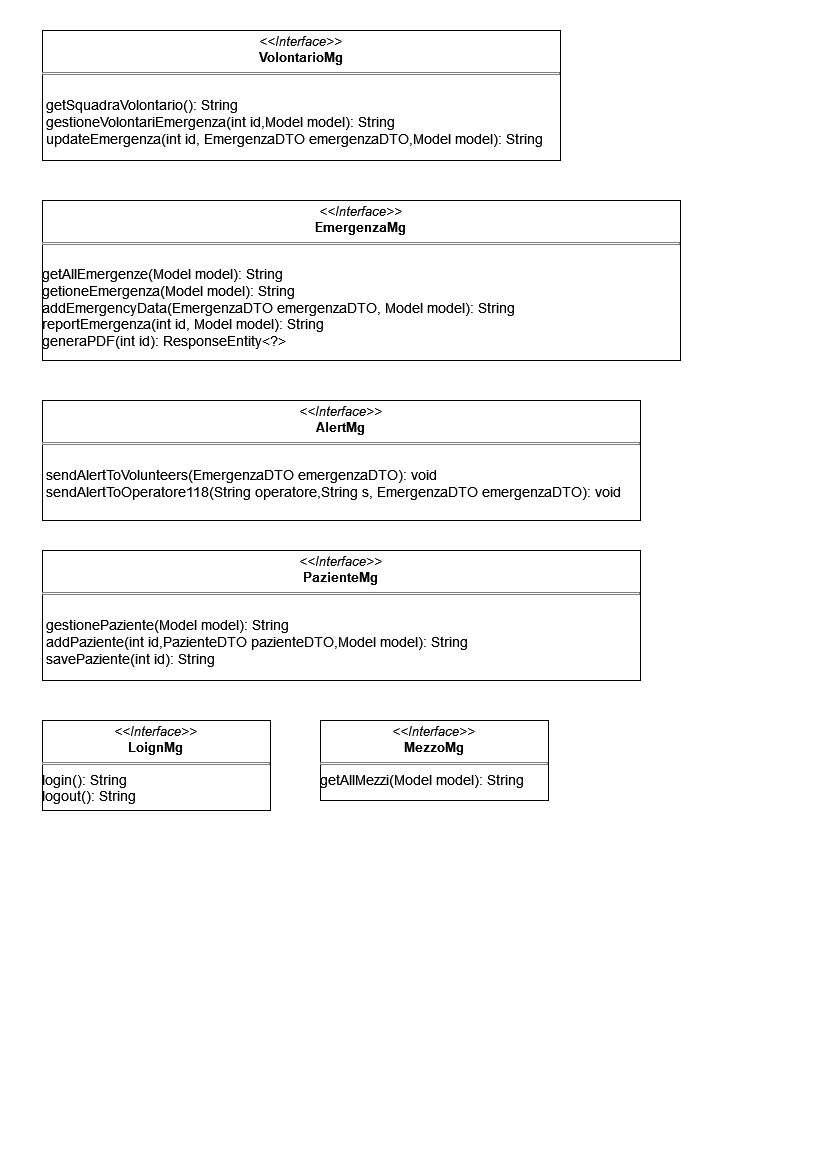

The diagram above was exported from draw.io. Its source (the exported page's mxGraphModel, read from the mxfile embedded in the PNG):
<mxGraphModel dx="1221" dy="761" grid="1" gridSize="10" guides="1" tooltips="1" connect="1" arrows="1" fold="1" page="1" pageScale="1" pageWidth="827" pageHeight="1169" math="0" shadow="0">
  <root>
    <mxCell id="WIyWlLk6GJQsqaUBKTNV-0" />
    <mxCell id="WIyWlLk6GJQsqaUBKTNV-1" parent="WIyWlLk6GJQsqaUBKTNV-0" />
    <mxCell id="YlNXogwaohBHcSjiJK1X-15" value="&lt;p style=&quot;margin: 4px 0px 0px; text-align: center; font-size: 13px;&quot;&gt;&lt;font style=&quot;font-size: 13px;&quot;&gt;&lt;i&gt;&amp;lt;&amp;lt;Interface&amp;gt;&amp;gt;&lt;/i&gt;&lt;br&gt;&lt;b&gt;VolontarioMg&lt;/b&gt;&lt;br&gt;&lt;/font&gt;&lt;/p&gt;&lt;hr size=&quot;1&quot; style=&quot;border-style: solid; font-size: 13px;&quot;&gt;&lt;font style=&quot;font-size: 13px;&quot;&gt;&lt;br&gt;&lt;/font&gt;&lt;p style=&quot;margin: 0px 0px 0px 4px; font-size: 14px;&quot;&gt;&lt;font style=&quot;font-size: 14px;&quot;&gt;getSquadraVolontario(): String&lt;br&gt;&lt;/font&gt;&lt;/p&gt;&lt;p style=&quot;margin: 0px 0px 0px 4px; font-size: 14px;&quot;&gt;&lt;font style=&quot;font-size: 14px;&quot;&gt;gestioneVolontariEmergenza(int id,Model model): String&lt;/font&gt;&lt;/p&gt;&lt;p style=&quot;margin: 0px 0px 0px 4px; font-size: 14px;&quot;&gt;&lt;font style=&quot;font-size: 14px;&quot;&gt;updateEmergenza(int id, EmergenzaDTO emergenzaDTO,Model model): String&lt;font style=&quot;font-size: 14px;&quot;&gt;&lt;br&gt;&lt;/font&gt;&lt;/font&gt;&lt;/p&gt;&lt;p style=&quot;margin: 0px 0px 0px 4px; font-size: 13px;&quot;&gt;&lt;/p&gt;&lt;p style=&quot;margin: 0px 0px 0px 4px; font-size: 13px;&quot;&gt;&lt;/p&gt;&lt;p style=&quot;margin: 0px 0px 0px 4px; font-size: 13px;&quot;&gt;&lt;font style=&quot;font-size: 13px;&quot;&gt;&lt;br&gt;&lt;br&gt;&lt;/font&gt;&lt;/p&gt;&lt;p style=&quot;margin:0px;margin-left:4px;&quot;&gt;&lt;/p&gt;" style="verticalAlign=top;align=left;overflow=fill;html=1;whiteSpace=wrap;" parent="WIyWlLk6GJQsqaUBKTNV-1" vertex="1">
      <mxGeometry x="42" y="30" width="518" height="130" as="geometry" />
    </mxCell>
    <mxCell id="YlNXogwaohBHcSjiJK1X-16" value="&lt;p style=&quot;margin: 4px 0px 0px; text-align: center; font-size: 13px;&quot;&gt;&lt;font style=&quot;font-size: 13px;&quot;&gt;&lt;i&gt;&amp;lt;&amp;lt;Interface&amp;gt;&amp;gt;&lt;/i&gt;&lt;br&gt;&lt;b&gt;EmergenzaMg&lt;/b&gt;&lt;br&gt;&lt;/font&gt;&lt;/p&gt;&lt;hr size=&quot;1&quot; style=&quot;border-style: solid; font-size: 13px;&quot;&gt;&lt;div&gt;&lt;br&gt;&lt;/div&gt;&lt;div style=&quot;font-size: 14px;&quot;&gt;&lt;font style=&quot;font-size: 14px;&quot;&gt;getAllEmergenze(Model model): String&lt;/font&gt;&lt;/div&gt;&lt;div style=&quot;font-size: 14px;&quot;&gt;&lt;font style=&quot;font-size: 14px;&quot;&gt;getioneEmergenza(Model model): String&lt;/font&gt;&lt;/div&gt;&lt;div style=&quot;font-size: 14px;&quot;&gt;&lt;font style=&quot;font-size: 14px;&quot;&gt;addEmergencyData(EmergenzaDTO emergenzaDTO, Model model): String&lt;/font&gt;&lt;/div&gt;&lt;div style=&quot;font-size: 14px;&quot;&gt;&lt;font style=&quot;font-size: 14px;&quot;&gt;reportEmergenza(int id, Model model): String&lt;/font&gt;&lt;/div&gt;&lt;div style=&quot;font-size: 14px;&quot;&gt;&lt;font style=&quot;font-size: 14px;&quot;&gt;generaPDF(int id): ResponseEntity&amp;lt;?&amp;gt;&lt;/font&gt;&lt;br&gt;&lt;/div&gt;&lt;p style=&quot;margin:0px;margin-left:4px;&quot;&gt;&lt;/p&gt;" style="verticalAlign=top;align=left;overflow=fill;html=1;whiteSpace=wrap;" parent="WIyWlLk6GJQsqaUBKTNV-1" vertex="1">
      <mxGeometry x="42" y="200" width="638" height="160" as="geometry" />
    </mxCell>
    <mxCell id="YlNXogwaohBHcSjiJK1X-20" value="&lt;p style=&quot;margin: 4px 0px 0px; text-align: center; font-size: 13px;&quot;&gt;&lt;font style=&quot;font-size: 13px;&quot;&gt;&lt;i&gt;&amp;lt;&amp;lt;Interface&amp;gt;&amp;gt;&lt;/i&gt;&lt;br&gt;&lt;b&gt;AlertMg&lt;/b&gt;&lt;br&gt;&lt;/font&gt;&lt;/p&gt;&lt;hr size=&quot;1&quot; style=&quot;border-style: solid; font-size: 13px;&quot;&gt;&lt;font style=&quot;font-size: 13px;&quot;&gt;&lt;br&gt;&lt;/font&gt;&lt;p style=&quot;margin: 0px 0px 0px 4px; font-size: 14px;&quot;&gt;&lt;font style=&quot;font-size: 14px;&quot;&gt;sendAlertToVolunteers(EmergenzaDTO emergenzaDTO): void&lt;/font&gt;&lt;/p&gt;&lt;p style=&quot;margin: 0px 0px 0px 4px; font-size: 14px;&quot;&gt;&lt;font style=&quot;font-size: 14px;&quot;&gt;sendAlertToOperatore118(String operatore,String s, EmergenzaDTO emergenzaDTO): void&lt;font style=&quot;font-size: 14px;&quot;&gt;&lt;br&gt;&lt;/font&gt;&lt;/font&gt;&lt;/p&gt;&lt;p style=&quot;margin:0px;margin-left:4px;&quot;&gt;&lt;/p&gt;" style="verticalAlign=top;align=left;overflow=fill;html=1;whiteSpace=wrap;" parent="WIyWlLk6GJQsqaUBKTNV-1" vertex="1">
      <mxGeometry x="42" y="400" width="598" height="120" as="geometry" />
    </mxCell>
    <mxCell id="UM1X52o4r_X7G3bdkcZ0-2" value="&lt;p style=&quot;margin: 4px 0px 0px; text-align: center; font-size: 13px;&quot;&gt;&lt;font style=&quot;font-size: 13px;&quot;&gt;&lt;i&gt;&amp;lt;&amp;lt;Interface&amp;gt;&amp;gt;&lt;/i&gt;&lt;br&gt;&lt;b&gt;LoignMg&lt;/b&gt;&lt;br&gt;&lt;/font&gt;&lt;/p&gt;&lt;hr size=&quot;1&quot; style=&quot;border-style: solid; font-size: 13px;&quot;&gt;&lt;div style=&quot;font-size: 14px;&quot;&gt;&lt;font style=&quot;font-size: 14px;&quot;&gt;login(): String&lt;/font&gt;&lt;/div&gt;&lt;div style=&quot;font-size: 14px;&quot;&gt;&lt;font style=&quot;font-size: 14px;&quot;&gt;logout(): String&lt;font style=&quot;font-size: 14px;&quot;&gt;&lt;br&gt;&lt;/font&gt;&lt;/font&gt;&lt;/div&gt;&lt;br&gt;&lt;p style=&quot;margin: 0px 0px 0px 4px; font-size: 13px;&quot;&gt;&lt;font style=&quot;font-size: 13px;&quot;&gt;&lt;br&gt;&lt;br&gt;&lt;/font&gt;&lt;/p&gt;&lt;p style=&quot;margin:0px;margin-left:4px;&quot;&gt;&lt;/p&gt;" style="verticalAlign=top;align=left;overflow=fill;html=1;whiteSpace=wrap;" parent="WIyWlLk6GJQsqaUBKTNV-1" vertex="1">
      <mxGeometry x="42" y="720" width="228" height="90" as="geometry" />
    </mxCell>
    <mxCell id="Bs7K2wKl3deKUoBv6ymB-0" value="&lt;p style=&quot;margin: 4px 0px 0px; text-align: center; font-size: 13px;&quot;&gt;&lt;font style=&quot;font-size: 13px;&quot;&gt;&lt;i&gt;&amp;lt;&amp;lt;Interface&amp;gt;&amp;gt;&lt;/i&gt;&lt;br&gt;&lt;b&gt;MezzoMg&lt;/b&gt;&lt;br&gt;&lt;/font&gt;&lt;/p&gt;&lt;hr size=&quot;1&quot; style=&quot;border-style: solid; font-size: 13px;&quot;&gt;&lt;font style=&quot;font-size: 14px;&quot;&gt;getAllMezzi(Model model): String&lt;/font&gt;&lt;br&gt;&lt;div style=&quot;font-size: 14px;&quot;&gt;&lt;font style=&quot;font-size: 14px;&quot;&gt;&lt;font style=&quot;font-size: 14px;&quot;&gt;&lt;br&gt;&lt;/font&gt;&lt;/font&gt;&lt;/div&gt;&lt;br&gt;&lt;p style=&quot;margin: 0px 0px 0px 4px; font-size: 13px;&quot;&gt;&lt;font style=&quot;font-size: 13px;&quot;&gt;&lt;br&gt;&lt;br&gt;&lt;/font&gt;&lt;/p&gt;&lt;p style=&quot;margin:0px;margin-left:4px;&quot;&gt;&lt;/p&gt;" style="verticalAlign=top;align=left;overflow=fill;html=1;whiteSpace=wrap;" parent="WIyWlLk6GJQsqaUBKTNV-1" vertex="1">
      <mxGeometry x="320" y="720" width="228" height="80" as="geometry" />
    </mxCell>
    <mxCell id="GeD61x6ynM7j8DYlcCjG-0" value="&lt;p style=&quot;margin: 4px 0px 0px; text-align: center; font-size: 13px;&quot;&gt;&lt;font style=&quot;font-size: 13px;&quot;&gt;&lt;i&gt;&amp;lt;&amp;lt;Interface&amp;gt;&amp;gt;&lt;/i&gt;&lt;br&gt;&lt;b&gt;PazienteMg&lt;/b&gt;&lt;br&gt;&lt;/font&gt;&lt;/p&gt;&lt;hr size=&quot;1&quot; style=&quot;border-style: solid; font-size: 13px;&quot;&gt;&lt;font style=&quot;font-size: 13px;&quot;&gt;&lt;br&gt;&lt;/font&gt;&lt;p style=&quot;margin: 0px 0px 0px 4px; font-size: 14px;&quot;&gt;&lt;font style=&quot;font-size: 14px;&quot;&gt;gestionePaziente(Model model): String&lt;br&gt;&lt;/font&gt;&lt;/p&gt;&lt;p style=&quot;margin: 0px 0px 0px 4px; font-size: 14px;&quot;&gt;&lt;font style=&quot;font-size: 14px;&quot;&gt;addPaziente(int id,PazienteDTO pazienteDTO,Model model): String&lt;/font&gt;&lt;/p&gt;&lt;p style=&quot;margin: 0px 0px 0px 4px; font-size: 14px;&quot;&gt;&lt;font style=&quot;font-size: 14px;&quot;&gt;&lt;font style=&quot;font-size: 14px;&quot;&gt;savePaziente(int id): String&lt;br&gt;&lt;/font&gt;&lt;/font&gt;&lt;/p&gt;&lt;p style=&quot;margin:0px;margin-left:4px;&quot;&gt;&lt;/p&gt;" style="verticalAlign=top;align=left;overflow=fill;html=1;whiteSpace=wrap;" vertex="1" parent="WIyWlLk6GJQsqaUBKTNV-1">
      <mxGeometry x="42" y="550" width="598" height="130" as="geometry" />
    </mxCell>
  </root>
</mxGraphModel>